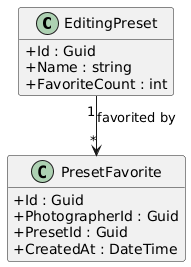

The diagram above was rendered by PlantUML. Its source (embedded in the PNG):
@startuml
skinparam classAttributeIconSize 0
skinparam linetype ortho
hide empty methods

class EditingPreset {
  +Id : Guid
  +Name : string
  +FavoriteCount : int
}

class PresetFavorite {
  +Id : Guid
  +PhotographerId : Guid
  +PresetId : Guid
  +CreatedAt : DateTime
}

EditingPreset "1" --> "*" PresetFavorite : favorited by
@enduml